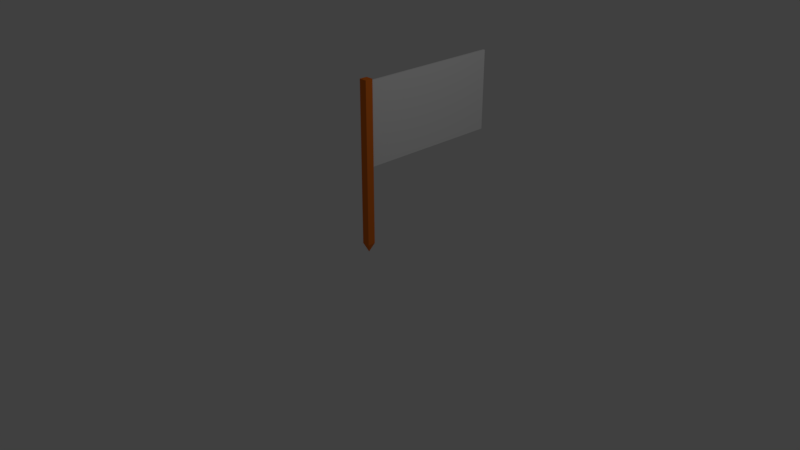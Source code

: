 # Source: for_sale.blend  (saved by Blender 2.79.0; exported with 4.5.12 LTS)
import bpy
from mathutils import Matrix  # noqa: F401  (used for matrix-valued properties, if any)

bpy.ops.wm.read_factory_settings(use_empty=True)
scene = bpy.context.scene
scene.name = 'Scene'

# ---- collections
col_collection_1 = bpy.data.collections.new('Collection 1'); scene.collection.children.link(col_collection_1)

# ---- materials (node trees are filled in below, after node groups)
mat_for_sale = bpy.data.materials.new('For_Sale')
mat_for_sale.alpha_threshold = 0.0
mat_for_sale.use_transparent_shadow = False
mat_for_sale.preview_render_type = 'FLAT'
mat_for_sale.roughness = 0.5
mat_post = bpy.data.materials.new('Post')
mat_post.alpha_threshold = 0.0
mat_post.use_transparent_shadow = False
mat_post.diffuse_color = (0.8, 0.1762, 0.01765, 1.0)
mat_post.roughness = 0.5

# ---- material node trees

# ---- world
world_world = bpy.data.worlds.new('World'); scene.world = world_world
world_world.color = (0.05088, 0.05088, 0.05088)
world_world.use_sun_shadow = False
world_world.sun_shadow_jitter_overblur = 0.0
world_world.cycles.sampling_method = 'MANUAL'

# ---- cameras
cam_camera = bpy.data.cameras.new('Camera')
cam_camera.clip_end = 100.0
cam_camera.lens = 35.0
cam_camera.sensor_width = 32.0
cam_camera.sensor_height = 18.0
cam_camera.ortho_scale = 7.314
cam_camera.dof.focus_distance = 0.0
cam_camera.dof.aperture_fstop = 128.0

# ---- lights
light_lamp = bpy.data.lights.new('Lamp', 'POINT')
light_lamp.transmission_factor = 0.0
light_lamp.cutoff_distance = 30.0
light_lamp.energy = 100.0
light_lamp.shadow_buffer_clip_start = 1.001
light_lamp.shadow_soft_size = 0.1
light_lamp.shadow_maximum_resolution = 0.006
light_lamp.use_absolute_resolution = True

# ---- meshes
me_plane_001 = bpy.data.meshes.new('Plane.001')
me_plane_001.from_pydata([(-0.01541, 0.05246, 2.285), (0.01541, 0.05246, 2.285), (0.01541, 0.05246, 1.19), (-0.01541, 0.05246, 1.19), (-0.01541, 2.06, 1.19), (-0.01541, 2.06, 2.285), (0.01541, 2.06, 2.285), (0.01541, 2.06, 1.19), (0.05246, -0.05246, 2.322), (0.0, 0.0, 0.03296), (-0.05246, -0.05246, 2.322), (-0.01541, 0.05246, 2.285), (-0.05246, 0.05246, 0.1576), (-0.05246, -0.05246, 0.1576), (0.05246, -0.05246, 0.1576), (0.05246, 0.05246, 0.1576), (0.01541, 0.05246, 2.285), (-0.05246, -0.05246, 1.153), (0.05246, -0.05246, 1.153), (0.01541, 0.05246, 1.19), (-0.01541, 0.05246, 1.19), (-0.05246, 0.05246, 1.153), (-0.05246, 0.05246, 2.322), (0.05246, 0.05246, 2.322), (0.05246, 0.05246, 1.153), (-0.01541, 2.06, 1.19), (0.01541, 2.06, 1.19)], [], [(3, 0, 5, 4), (7, 4, 5, 6), (0, 1, 6, 5), (1, 2, 7, 6), (17, 18, 8, 10), (9, 15, 14), (9, 13, 12), (9, 12, 15), (9, 14, 13), (10, 8, 23, 22), (18, 24, 23, 8), (21, 17, 10, 22), (12, 13, 17, 21), (14, 15, 24, 18), (15, 12, 21, 24), (13, 14, 18, 17), (11, 20, 21, 22), (16, 11, 22, 23), (19, 16, 23, 24), (20, 19, 24, 21), (19, 20, 25, 26)])
me_plane_001.polygons.foreach_set('material_index', [0, 0, 0, 0, 1, 1, 1, 1, 1, 1, 1, 1, 1, 1, 1, 1, 1, 1, 1, 1, 1])
_uv = me_plane_001.uv_layers.new(name='UVMap')
_uv.uv.foreach_set('vector', [0.0, 0.0, 0.0, 0.0, 0.0, 0.0, 0.0, 0.0, 0.0, 0.0, 0.0, 0.0, 0.0, 0.0, 0.0, 0.0, 0.0, 0.0, 0.0, 0.0, 0.0, 0.0, 0.0, 0.0, 0.08164, 1.097, 0.07852, -0.09378, 0.9184, -0.09691, 0.9215, 1.094, 0.0, 0.0, 0.0, 0.0, 0.0, 0.0, 0.0, 0.0, 0.0, 0.0, 0.0, 0.0, 0.0, 0.0, 0.0, 0.0, 0.0, 0.0, 0.0, 0.0, 0.0, 0.0, 0.0, 0.0, 0.0, 0.0, 0.0, 0.0, 0.0, 0.0, 0.0, 0.0, 0.0, 0.0, 0.0, 0.0, 0.0, 0.0, 0.0, 0.0, 0.0, 0.0, 0.0, 0.0, 0.0, 0.0, 0.0, 0.0, 0.0, 0.0, 0.0, 0.0, 0.0, 0.0, 0.0, 0.0, 0.0, 0.0, 0.0, 0.0, 0.0, 0.0, 0.0, 0.0, 0.0, 0.0, 0.0, 0.0, 0.0, 0.0, 0.0, 0.0, 0.0, 0.0, 0.0, 0.0, 0.0, 0.0, 0.0, 0.0, 0.0, 0.0, 0.0, 0.0, 0.0, 0.0, 0.0, 0.0, 0.0, 0.0, 0.0, 0.0, 0.0, 0.0, 0.0, 0.0, 0.0, 0.0, 0.0, 0.0, 0.0, 0.0, 0.0, 0.0, 0.0, 0.0, 0.0, 0.0, 0.0, 0.0, 0.0, 0.0, 0.0, 0.0, 0.0, 0.0, 0.0, 0.0, 0.0, 0.0, 0.0, 0.0, 0.0, 0.0, 0.0, 0.0, 0.0, 0.0])
me_plane_001.materials.append(mat_for_sale)
me_plane_001.materials.append(mat_post)
me_plane_001.use_remesh_preserve_volume = False
me_plane_001.use_remesh_preserve_attributes = False
me_plane_001.use_mirror_vertex_groups = False
me_plane_001.update()

# ---- objects
ob_plane_001 = bpy.data.objects.new('Plane.001', me_plane_001)
ob_lamp = bpy.data.objects.new('Lamp', light_lamp)
ob_camera = bpy.data.objects.new('Camera', cam_camera)

# ---- transforms, parenting, visibility, modifiers, constraints
ob_plane_001.location = (0.0, 0.0, 0.0)
ob_plane_001.lineart.crease_threshold = 0.0
ob_lamp.location = (4.076, 1.005, 5.904)
ob_lamp.rotation_euler = (0.6503, 0.05522, 1.866)
ob_lamp.lock_rotations_4d = False
ob_lamp.empty_display_type = 'ARROWS'
ob_lamp.color = (0.0, 0.0, 0.0, 0.0)
ob_lamp.lineart.crease_threshold = 0.0
ob_camera.location = (7.481, -6.508, 5.344)
ob_camera.rotation_euler = (1.109, 0.0, 0.8149)
ob_camera.lock_rotations_4d = False
ob_camera.empty_display_type = 'ARROWS'
ob_camera.color = (0.0, 0.0, 0.0, 0.0)
ob_camera.display_type = 'WIRE'
ob_camera.lineart.crease_threshold = 0.0

# ---- collection membership
col_collection_1.objects.link(ob_plane_001)
col_collection_1.objects.link(ob_lamp)
col_collection_1.objects.link(ob_camera)

# ---- scene / render settings (as saved in the file)
scene.camera = ob_camera
scene.frame_start = 1; scene.frame_end = 250; scene.frame_set(1)
scene.render.engine = 'BLENDER_EEVEE_NEXT'
scene.render.resolution_percentage = 50
scene.render.dither_intensity = 0.0
scene.cycles.use_denoising = False
scene.cycles.samples = 128
scene.cycles.sampling_pattern = 'TABULATED_SOBOL'
scene.cycles.use_adaptive_sampling = False
scene.cycles.use_light_tree = False
scene.cycles.blur_glossy = 0.0
scene.cycles.sample_clamp_indirect = 0.0
scene.view_settings.view_transform = 'Standard'
bpy.context.view_layer.update()

